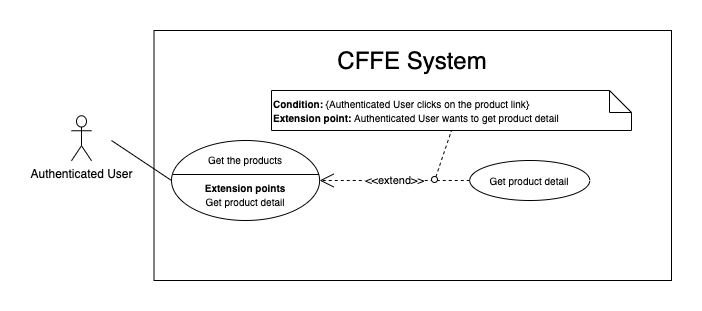

The diagram above was exported from draw.io. Its source (the exported page's mxGraphModel, read from the mxfile embedded in the PNG):
<mxGraphModel dx="750" dy="1712" grid="1" gridSize="10" guides="1" tooltips="1" connect="1" arrows="1" fold="1" page="1" pageScale="1" pageWidth="850" pageHeight="1100" math="0" shadow="0">
  <root>
    <mxCell id="wC5Dlj5evDkGNCaJtru9-0" />
    <mxCell id="wC5Dlj5evDkGNCaJtru9-1" parent="wC5Dlj5evDkGNCaJtru9-0" />
    <mxCell id="wC5Dlj5evDkGNCaJtru9-2" value="" style="rounded=0;whiteSpace=wrap;html=1;" vertex="1" parent="wC5Dlj5evDkGNCaJtru9-1">
      <mxGeometry x="132.5" y="-1080" width="517.5" height="250" as="geometry" />
    </mxCell>
    <mxCell id="wC5Dlj5evDkGNCaJtru9-3" value="&lt;span style=&quot;font-size: 24px&quot;&gt;CFFE System&lt;/span&gt;" style="text;html=1;strokeColor=none;fillColor=none;align=center;verticalAlign=middle;whiteSpace=wrap;rounded=0;" vertex="1" parent="wC5Dlj5evDkGNCaJtru9-1">
      <mxGeometry x="226.25" y="-1060" width="330" height="20" as="geometry" />
    </mxCell>
    <mxCell id="wC5Dlj5evDkGNCaJtru9-4" value="Authenticated User" style="shape=umlActor;verticalLabelPosition=bottom;verticalAlign=top;html=1;outlineConnect=0;" vertex="1" parent="wC5Dlj5evDkGNCaJtru9-1">
      <mxGeometry x="50" y="-994.75" width="20" height="45" as="geometry" />
    </mxCell>
    <mxCell id="wC5Dlj5evDkGNCaJtru9-5" value="" style="endArrow=none;html=1;rounded=0;exitX=0;exitY=0.5;exitDx=0;exitDy=0;" edge="1" parent="wC5Dlj5evDkGNCaJtru9-1" source="wC5Dlj5evDkGNCaJtru9-6">
      <mxGeometry relative="1" as="geometry">
        <mxPoint x="222.5" y="-979.875" as="sourcePoint" />
        <mxPoint x="90" y="-970" as="targetPoint" />
      </mxGeometry>
    </mxCell>
    <mxCell id="wC5Dlj5evDkGNCaJtru9-6" value="&lt;font style=&quot;font-size: 10px&quot;&gt;Get the products&lt;br&gt;&lt;br&gt;&lt;b&gt;Extension points&lt;br&gt;&lt;/b&gt;Get product detail&lt;br&gt;&lt;/font&gt;" style="ellipse;whiteSpace=wrap;html=1;fillColor=#ffffff;gradientColor=none;" vertex="1" parent="wC5Dlj5evDkGNCaJtru9-1">
      <mxGeometry x="150.00000000000006" y="-969.9999999999999" width="148.12" height="80" as="geometry" />
    </mxCell>
    <mxCell id="wC5Dlj5evDkGNCaJtru9-7" value="&lt;font style=&quot;font-size: 10px&quot;&gt;Get product detail&lt;/font&gt;" style="ellipse;whiteSpace=wrap;html=1;" vertex="1" parent="wC5Dlj5evDkGNCaJtru9-1">
      <mxGeometry x="448.25" y="-950" width="120" height="40" as="geometry" />
    </mxCell>
    <mxCell id="wC5Dlj5evDkGNCaJtru9-8" value="&amp;lt;&amp;lt;extend&amp;gt;&amp;gt;" style="endArrow=open;endSize=12;dashed=1;html=1;exitX=0;exitY=0.5;exitDx=0;exitDy=0;entryX=1;entryY=0.5;entryDx=0;entryDy=0;" edge="1" parent="wC5Dlj5evDkGNCaJtru9-1" source="wC5Dlj5evDkGNCaJtru9-7" target="wC5Dlj5evDkGNCaJtru9-6">
      <mxGeometry width="160" relative="1" as="geometry">
        <mxPoint x="307.49092999999993" y="-1015.9799999999998" as="sourcePoint" />
        <mxPoint x="230.25" y="-888.5" as="targetPoint" />
      </mxGeometry>
    </mxCell>
    <mxCell id="wC5Dlj5evDkGNCaJtru9-9" value="&lt;b style=&quot;font-size: 10px&quot;&gt;Condition:&amp;nbsp;&lt;/b&gt;&lt;span style=&quot;font-size: 10px&quot;&gt;{Authenticated User&lt;/span&gt;&lt;span style=&quot;font-size: 10px&quot;&gt;&amp;nbsp;clicks on the product link&lt;/span&gt;&lt;span style=&quot;font-size: 10px&quot;&gt;}&lt;/span&gt;&lt;br style=&quot;font-size: 10px&quot;&gt;&lt;b style=&quot;font-size: 10px&quot;&gt;Extension point:&amp;nbsp;&lt;/b&gt;&lt;span style=&quot;font-size: 10px&quot;&gt;Authenticated User&lt;/span&gt;&lt;span style=&quot;font-size: 10px&quot;&gt;&amp;nbsp;wants to get product detail&lt;/span&gt;" style="shape=note;size=22;whiteSpace=wrap;html=1;align=left;" vertex="1" parent="wC5Dlj5evDkGNCaJtru9-1">
      <mxGeometry x="250" y="-1020" width="360" height="40" as="geometry" />
    </mxCell>
    <mxCell id="wC5Dlj5evDkGNCaJtru9-10" value="" style="endArrow=none;dashed=1;html=1;entryX=0.5;entryY=1;entryDx=0;entryDy=0;entryPerimeter=0;exitX=0.081;exitY=0.285;exitDx=0;exitDy=0;exitPerimeter=0;" edge="1" parent="wC5Dlj5evDkGNCaJtru9-1" source="wC5Dlj5evDkGNCaJtru9-11" target="wC5Dlj5evDkGNCaJtru9-9">
      <mxGeometry width="50" height="50" relative="1" as="geometry">
        <mxPoint x="232.75" y="-1042.25" as="sourcePoint" />
        <mxPoint x="282.75" y="-1092.25" as="targetPoint" />
      </mxGeometry>
    </mxCell>
    <mxCell id="wC5Dlj5evDkGNCaJtru9-11" value="" style="ellipse;whiteSpace=wrap;html=1;aspect=fixed;direction=south;" vertex="1" parent="wC5Dlj5evDkGNCaJtru9-1">
      <mxGeometry x="410.0000000000001" y="-933.9999999999999" width="6" height="6" as="geometry" />
    </mxCell>
    <mxCell id="wC5Dlj5evDkGNCaJtru9-12" value="" style="line;strokeWidth=1;fillColor=none;align=left;verticalAlign=middle;spacingTop=-1;spacingLeft=3;spacingRight=3;rotatable=0;labelPosition=right;points=[];portConstraint=eastwest;" vertex="1" parent="wC5Dlj5evDkGNCaJtru9-1">
      <mxGeometry x="151.56" y="-939.9999999999999" width="146" height="8" as="geometry" />
    </mxCell>
  </root>
</mxGraphModel>